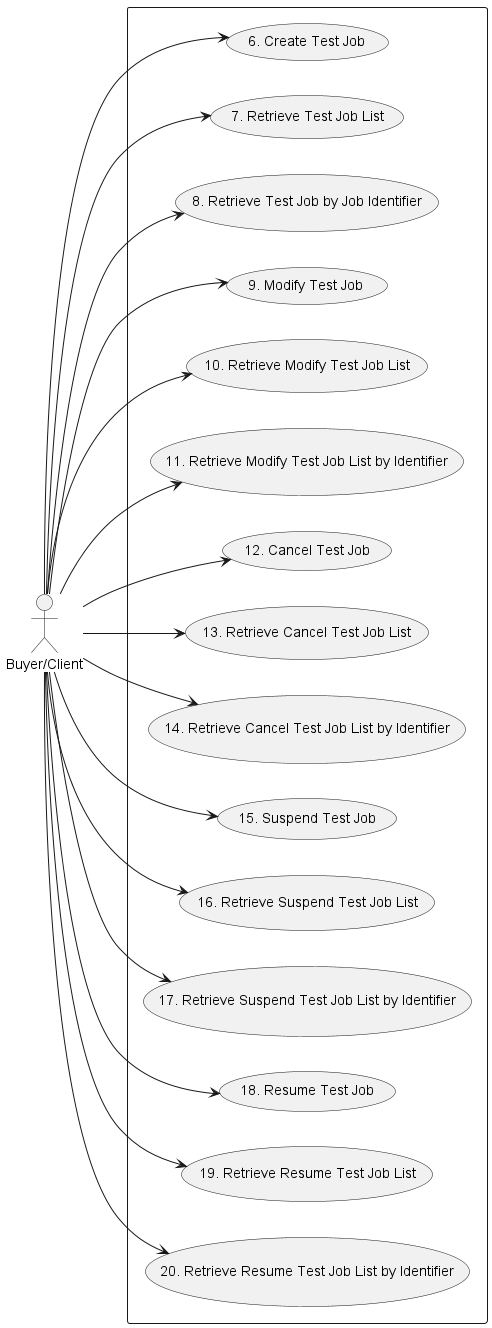

The diagram above was rendered by PlantUML. Its source (embedded in the PNG):
@startuml sftTestJobUsecases

left to right direction

actor "Buyer/Client" as B

rectangle {
Usecase UC6 as "6. Create Test Job"
Usecase UC7 as "7. Retrieve Test Job List"
Usecase UC8 as "8. Retrieve Test Job by Job Identifier"
Usecase UC9 as "9. Modify Test Job"
Usecase UC10 as "10. Retrieve Modify Test Job List"
Usecase UC11 as "11. Retrieve Modify Test Job List by Identifier"
Usecase UC12 as "12. Cancel Test Job"
Usecase UC13 as "13. Retrieve Cancel Test Job List"
Usecase UC14 as "14. Retrieve Cancel Test Job List by Identifier"
Usecase UC15 as "15. Suspend Test Job"
Usecase UC16 as "16. Retrieve Suspend Test Job List"
Usecase UC17 as "17. Retrieve Suspend Test Job List by Identifier"
Usecase UC18 as "18. Resume Test Job"
Usecase UC19 as "19. Retrieve Resume Test Job List"
Usecase UC20 as "20. Retrieve Resume Test Job List by Identifier"
}

B --> UC6
B --> UC7
B --> UC8
B --> UC9
B --> UC10
B --> UC11
B --> UC12
B --> UC13
B --> UC14
B --> UC15
B --> UC16
B --> UC17
B --> UC18
B --> UC19
B --> UC20

@enduml